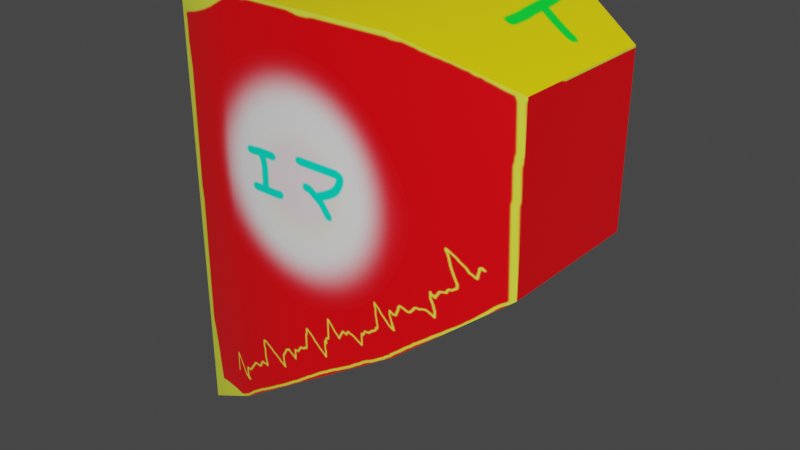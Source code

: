 # Source: armour.blend  (saved by Blender 2.91.10; exported with 4.5.12 LTS)
import bpy
from mathutils import Matrix  # noqa: F401  (used for matrix-valued properties, if any)

bpy.ops.wm.read_factory_settings(use_empty=True)
scene = bpy.context.scene
scene.name = 'Scene'

# ---- collections
col_collection = bpy.data.collections.new('Collection'); scene.collection.children.link(col_collection)

# ---- images (referenced by path relative to the original .blend; pixels are not part of the script)
import os
ASSET_DIR = os.environ.get("B2B_ASSET_DIR", "")  # directory of the original .blend (textures are referenced by path, not embedded)
HERE = os.path.dirname(os.path.abspath(__file__))  # packed textures are extracted next to this script under _unpacked/

def load_image(name, relpath, width, height, colorspace="sRGB"):
    """Load a texture the original file referenced (path relative to the .blend, or extracted next to this script)."""
    p = next((c for c in (os.path.join(HERE, relpath), os.path.join(ASSET_DIR, relpath)) if relpath and os.path.exists(c)), "")
    if p:
        img = bpy.data.images.load(p, check_existing=True)
        img.name = name
    else:  # same state as the original file: an image datablock whose file is absent (Cycles renders it pink)
        img = bpy.data.images.new(name, width, height)
        img.source = "FILE"
        img.filepath = "//" + (relpath or name)
    img.colorspace_settings.name = colorspace
    return img
img_armourtex = load_image('armourtex', '_unpacked/armourtex.35ac62c8.png', 1024, 1024, 'sRGB')

# ---- materials (node trees are filled in below, after node groups)
mat_armour = bpy.data.materials.new('armour')
mat_armour.alpha_threshold = 0.0
mat_armour.use_transparent_shadow = False
mat_armour.line_color = (0.0, 0.0, 0.0, 1.0)

# ---- node groups
ng_auto_smooth = bpy.data.node_groups.new('Auto Smooth', 'GeometryNodeTree')
_s = ng_auto_smooth.interface.new_socket(name='Geometry', in_out='OUTPUT', socket_type='NodeSocketGeometry')
_s = ng_auto_smooth.interface.new_socket(name='Geometry', in_out='INPUT', socket_type='NodeSocketGeometry')
_s = ng_auto_smooth.interface.new_socket(name='Angle', in_out='INPUT', socket_type='NodeSocketFloat')
_s.subtype = 'ANGLE'
_s.min_value = 0.0
_s.max_value = 3.142
ng_auto_smooth.is_modifier = True
_N = ng_auto_smooth.nodes; _L = ng_auto_smooth.links
n0 = _N.new('NodeGroupOutput'); n0.name = 'Group Output'; n0.location = (480, -100)
n1 = _N.new('NodeGroupInput'); n1.name = 'Group Input'; n1.location = (-420, -300)
n2 = _N.new('NodeGroupInput'); n2.name = 'Group Input.001'; n2.location = (-60, -100)
n3 = _N.new('GeometryNodeSetShadeSmooth'); n3.name = 'Set Shade Smooth'; n3.location = (120, -100)
n3.domain = 'EDGE'
n4 = _N.new('GeometryNodeSetShadeSmooth'); n4.name = 'Set Shade Smooth.001'; n4.location = (300, -100)
n5 = _N.new('GeometryNodeInputMeshEdgeAngle'); n5.name = 'Edge Angle'; n5.location = (-420, -220)
n6 = _N.new('GeometryNodeInputEdgeSmooth'); n6.name = 'Is Edge Smooth'; n6.location = (-60, -160)
n7 = _N.new('GeometryNodeInputShadeSmooth'); n7.name = 'Is Face Smooth'; n7.location = (-240, -340)
n8 = _N.new('FunctionNodeBooleanMath'); n8.name = 'Boolean Math'; n8.location = (-60, -220)
n9 = _N.new('FunctionNodeCompare'); n9.name = 'Compare'; n9.location = (-240, -180)
n9.operation = 'LESS_EQUAL'
_L.new(n5.outputs[0], n9.inputs[0])
_L.new(n4.outputs[0], n0.inputs[0])
_L.new(n1.outputs[1], n9.inputs[1])
_L.new(n9.outputs[0], n8.inputs[0])
_L.new(n7.outputs[0], n8.inputs[1])
_L.new(n2.outputs[0], n3.inputs[0])
_L.new(n6.outputs[0], n3.inputs[1])
_L.new(n3.outputs[0], n4.inputs[0])
_L.new(n8.outputs[0], n3.inputs[2])
n0.is_active_output = True

# ---- material node trees
mat_armour.use_nodes = True; mat_armour.node_tree.nodes.clear()
_N = mat_armour.node_tree.nodes; _L = mat_armour.node_tree.links
n0 = _N.new('ShaderNodeOutputMaterial'); n0.name = 'Material Output'; n0.location = (300, 300)
n1 = _N.new('ShaderNodeBsdfPrincipled'); n1.name = 'Principled BSDF'; n1.location = (10, 300)
n1.distribution = 'GGX'
n1.subsurface_method = 'BURLEY'
n1.inputs[2].default_value = 0.4
n1.inputs[3].default_value = 1.45
n1.inputs[27].default_value = (0.0, 0.0, 0.0, 1.0)
n1.inputs[28].default_value = 1.0
n2 = _N.new('ShaderNodeTexImage'); n2.name = 'Image Texture'; n2.location = (-280, 280)
n2.image = img_armourtex
_L.new(n1.outputs[0], n0.inputs[0])
_L.new(n2.outputs[0], n1.inputs[0])
n0.is_active_output = True

# ---- world
world_world = bpy.data.worlds.new('World'); scene.world = world_world
world_world.use_nodes = True; world_world.node_tree.nodes.clear()
_N = world_world.node_tree.nodes; _L = world_world.node_tree.links
n0 = _N.new('ShaderNodeOutputWorld'); n0.name = 'World Output'; n0.location = (300, 300)
n1 = _N.new('ShaderNodeBackground'); n1.name = 'Background'; n1.location = (10, 300)
n1.inputs[0].default_value = (0.05088, 0.05088, 0.05088, 1.0)
_L.new(n1.outputs[0], n0.inputs[0])
n0.is_active_output = True
world_world.color = (0.05088, 0.05088, 0.05088)
world_world.use_sun_shadow = False
world_world.sun_shadow_jitter_overblur = 0.0

# ---- meshes
me_cube = bpy.data.meshes.new('Cube')
me_cube.from_pydata([(0.5932, 0.2505, 0.8744), (0.5932, 0.2505, 0.3256), (0.5932, -0.2505, 0.8744), (0.5932, -0.2505, 0.3256), (-0.5932, 0.2713, 0.9), (-0.5932, 0.2713, -0.5), (-0.5932, -0.2713, 0.9), (-0.5932, -0.2713, -0.5), (0.0, 0.3906, -0.1), (0.0, -0.3906, 1.0), (0.0, -0.3906, -0.1), (0.0, 0.3906, 1.0), (0.2966, -0.3906, 0.1), (0.2966, 0.3906, 1.0), (0.2966, 0.3906, 0.1), (0.2966, -0.3906, 1.0), (-0.2966, 0.3906, -0.3), (-0.2966, -0.3906, 1.0), (-0.2966, -0.3906, -0.3), (-0.2966, 0.3906, 1.0)], [], [(19, 4, 6, 17), (18, 17, 6, 7), (7, 6, 4, 5), (14, 1, 3, 12), (1, 0, 2, 3), (14, 13, 0, 1), (16, 19, 11, 8), (16, 8, 10, 18), (12, 15, 9, 10), (13, 11, 9, 15), (0, 13, 15, 2), (3, 2, 15, 12), (8, 11, 13, 14), (8, 14, 12, 10), (5, 16, 18, 7), (5, 4, 19, 16), (10, 9, 17, 18), (11, 19, 17, 9)])
me_cube.polygons.foreach_set('use_smooth', [True] * 18)
_uv = me_cube.uv_layers.new(name='UVMap')
_uv.uv.foreach_set('vector', [0.2694, 0.8248, 0.3105, 0.9264, 0.4976, 0.9264, 0.5388, 0.8248, 0.3075, 0.06897, 0.3075, 0.5172, 0.4092, 0.4828, 0.4092, 0.0, 0.5388, 0.5172, 0.5388, 1.0, 0.7259, 1.0, 0.7259, 0.5172, 0.2694, 0.7843, 0.2211, 0.7065, 0.0483, 0.7065, 0.0, 0.7843, 0.2211, 0.7065, 0.2211, 0.5172, 0.0483, 0.5172, 0.0483, 0.7065, 0.7154, 0.2069, 0.7154, 0.5172, 0.8183, 0.4739, 0.8183, 0.2847, 0.5108, 0.06897, 0.5108, 0.5172, 0.6131, 0.5172, 0.6131, 0.1379, 0.2694, 0.9222, 0.2694, 0.8532, 0.0, 0.8532, 0.0, 0.9222, 0.1029, 0.2069, 0.1029, 0.5172, 0.2052, 0.5172, 0.2052, 0.1379, 0.2694, 0.6203, 0.2694, 0.7225, 0.5388, 0.7225, 0.5388, 0.6203, 0.3177, 0.5172, 0.2694, 0.6203, 0.5388, 0.6203, 0.4905, 0.5172, 0.0, 0.2847, 0.0, 0.4739, 0.1029, 0.5172, 0.1029, 0.2069, 0.6131, 0.1379, 0.6131, 0.5172, 0.7154, 0.5172, 0.7154, 0.2069, 0.2694, 0.8532, 0.2694, 0.7843, 0.0, 0.7843, 0.0, 0.8532, 0.2283, 0.9912, 0.2694, 0.9222, 0.0, 0.9222, 0.04113, 0.9912, 0.4092, 0.0, 0.4092, 0.4828, 0.5108, 0.5172, 0.5108, 0.06897, 0.2052, 0.1379, 0.2052, 0.5172, 0.3075, 0.5172, 0.3075, 0.06897, 0.2694, 0.7225, 0.2694, 0.8248, 0.5388, 0.8248, 0.5388, 0.7225])
me_cube.materials.append(mat_armour)
me_cube.use_remesh_preserve_volume = False
me_cube.use_remesh_preserve_attributes = False
me_cube.use_mirror_vertex_groups = False
me_cube.update()

# ---- objects
ob_cube = bpy.data.objects.new('Cube', me_cube)

# ---- transforms, parenting, visibility, modifiers, constraints
ob_cube.location = (0.0, 0.0, 0.4)
ob_cube.lock_rotations_4d = False
ob_cube.empty_display_type = 'ARROWS'
ob_cube.lineart.crease_threshold = 0.0
_m = ob_cube.modifiers.new('Auto Smooth', 'NODES')
_m.node_group = ng_auto_smooth
_gi = [s.identifier for s in ng_auto_smooth.interface.items_tree if s.item_type == 'SOCKET' and s.in_out == 'INPUT']
_m[_gi[1]] = 0.5236  # Angle

# ---- collection membership
col_collection.objects.link(ob_cube)

# ---- scene / render settings (as saved in the file)
scene.frame_start = 1; scene.frame_end = 250; scene.frame_set(1)
scene.render.engine = 'BLENDER_EEVEE_NEXT'
scene.cycles.use_denoising = False
scene.cycles.samples = 128
scene.cycles.sampling_pattern = 'TABULATED_SOBOL'
scene.cycles.use_adaptive_sampling = False
scene.cycles.use_light_tree = False
scene.view_settings.view_transform = 'Filmic'
bpy.context.view_layer.update()

# ---- added for rendering (the .blend has no active camera and no usable light): camera, sun
cam_auto = bpy.data.cameras.new('AutoCamera')
cam_auto.lens = 50.0
cam_auto.sensor_width = 36.0
cam_auto.clip_end = 1000.0
ob_auto_camera = bpy.data.objects.new('AutoCamera', cam_auto)
scene.collection.objects.link(ob_auto_camera)
ob_auto_camera.location = (1.9114, -2.29368, 2.17912)
ob_auto_camera.rotation_euler = (1.09748, -7.21219e-08, 0.694738)
scene.camera = ob_auto_camera
light_auto_sun = bpy.data.lights.new('AutoSun', 'SUN')
light_auto_sun.energy = 3.0
light_auto_sun.angle = 0.0523599
ob_auto_sun = bpy.data.objects.new('AutoSun', light_auto_sun)
scene.collection.objects.link(ob_auto_sun)
ob_auto_sun.rotation_euler = (0.872665, 0.174533, 0.523599)
bpy.context.view_layer.update()
